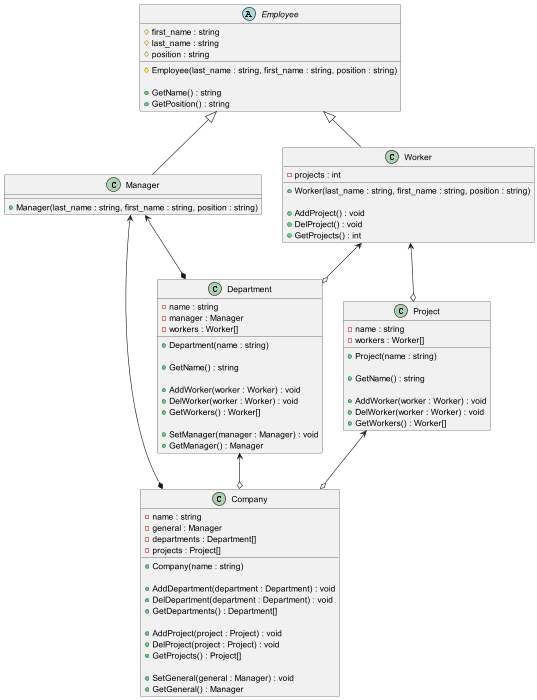

The diagram above was rendered by PlantUML. Its source (embedded in the PNG):
@startuml
'https://plantuml.com/class-diagram

abstract class Employee {
# first_name : string
# last_name : string
# position : string

# Employee(last_name : string, first_name : string, position : string)

+ GetName() : string
+ GetPosition() : string
}

Employee <|-- Manager
class Manager {
+ Manager(last_name : string, first_name : string, position : string)
}

Employee <|-- Worker
class Worker {
- projects : int

+ Worker(last_name : string, first_name : string, position : string)

+ AddProject() : void
+ DelProject() : void
+ GetProjects() : int
}

Manager <--* Department
Worker <--o Department
class Department {
- name : string
- manager : Manager
- workers : Worker[]

+ Department(name : string)

+ GetName() : string

+ AddWorker(worker : Worker) : void
+ DelWorker(worker : Worker) : void
+ GetWorkers() : Worker[]

+ SetManager(manager : Manager) : void
+ GetManager() : Manager
}

Worker <--o Project
class Project {
- name : string
- workers : Worker[]

+ Project(name : string)

+ GetName() : string

+ AddWorker(worker : Worker) : void
+ DelWorker(worker : Worker) : void
+ GetWorkers() : Worker[]
}

Manager <--* Company
Department <--o Company
Project <--o Company
class Company {
- name : string
- general : Manager
- departments : Department[]
- projects : Project[]

+ Company(name : string)

+ AddDepartment(department : Department) : void
+ DelDepartment(department : Department) : void
+ GetDepartments() : Department[]

+ AddProject(project : Project) : void
+ DelProject(project : Project) : void
+ GetProjects() : Project[]

+ SetGeneral(general : Manager) : void
+ GetGeneral() : Manager
}

@enduml